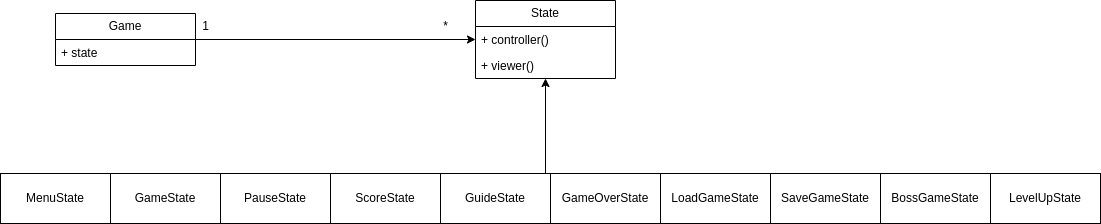

The diagram above was exported from draw.io. Its source (the exported page's mxGraphModel, read from the mxfile embedded in the PNG):
<mxGraphModel dx="2214" dy="811" grid="1" gridSize="10" guides="1" tooltips="1" connect="1" arrows="1" fold="1" page="1" pageScale="1" pageWidth="850" pageHeight="1100" math="0" shadow="0">
  <root>
    <mxCell id="0" />
    <mxCell id="1" parent="0" />
    <mxCell id="dbwAvgpwtgFg_whafS71-23" style="edgeStyle=orthogonalEdgeStyle;rounded=0;orthogonalLoop=1;jettySize=auto;html=1;" edge="1" parent="1" source="dbwAvgpwtgFg_whafS71-5" target="dbwAvgpwtgFg_whafS71-10">
      <mxGeometry relative="1" as="geometry" />
    </mxCell>
    <mxCell id="dbwAvgpwtgFg_whafS71-5" value="Game" style="swimlane;fontStyle=0;childLayout=stackLayout;horizontal=1;startSize=26;fillColor=none;horizontalStack=0;resizeParent=1;resizeParentMax=0;resizeLast=0;collapsible=1;marginBottom=0;whiteSpace=wrap;html=1;" vertex="1" parent="1">
      <mxGeometry x="40" y="80" width="140" height="52" as="geometry" />
    </mxCell>
    <mxCell id="dbwAvgpwtgFg_whafS71-6" value="+ state" style="text;strokeColor=none;fillColor=none;align=left;verticalAlign=top;spacingLeft=4;spacingRight=4;overflow=hidden;rotatable=0;points=[[0,0.5],[1,0.5]];portConstraint=eastwest;whiteSpace=wrap;html=1;" vertex="1" parent="dbwAvgpwtgFg_whafS71-5">
      <mxGeometry y="26" width="140" height="26" as="geometry" />
    </mxCell>
    <mxCell id="dbwAvgpwtgFg_whafS71-9" value="State" style="swimlane;fontStyle=0;childLayout=stackLayout;horizontal=1;startSize=26;fillColor=none;horizontalStack=0;resizeParent=1;resizeParentMax=0;resizeLast=0;collapsible=1;marginBottom=0;whiteSpace=wrap;html=1;" vertex="1" parent="1">
      <mxGeometry x="460" y="67" width="140" height="78" as="geometry" />
    </mxCell>
    <mxCell id="dbwAvgpwtgFg_whafS71-10" value="+ controller()" style="text;strokeColor=none;fillColor=none;align=left;verticalAlign=top;spacingLeft=4;spacingRight=4;overflow=hidden;rotatable=0;points=[[0,0.5],[1,0.5]];portConstraint=eastwest;whiteSpace=wrap;html=1;" vertex="1" parent="dbwAvgpwtgFg_whafS71-9">
      <mxGeometry y="26" width="140" height="26" as="geometry" />
    </mxCell>
    <mxCell id="dbwAvgpwtgFg_whafS71-22" value="+ viewer()" style="text;strokeColor=none;fillColor=none;align=left;verticalAlign=top;spacingLeft=4;spacingRight=4;overflow=hidden;rotatable=0;points=[[0,0.5],[1,0.5]];portConstraint=eastwest;whiteSpace=wrap;html=1;" vertex="1" parent="dbwAvgpwtgFg_whafS71-9">
      <mxGeometry y="52" width="140" height="26" as="geometry" />
    </mxCell>
    <mxCell id="dbwAvgpwtgFg_whafS71-29" style="edgeStyle=orthogonalEdgeStyle;rounded=0;orthogonalLoop=1;jettySize=auto;html=1;entryX=0.5;entryY=1;entryDx=0;entryDy=0;" edge="1" parent="1" source="dbwAvgpwtgFg_whafS71-11" target="dbwAvgpwtgFg_whafS71-9">
      <mxGeometry relative="1" as="geometry" />
    </mxCell>
    <mxCell id="dbwAvgpwtgFg_whafS71-11" value="MenuState" style="html=1;whiteSpace=wrap;" vertex="1" parent="1">
      <mxGeometry x="-15" y="240" width="110" height="50" as="geometry" />
    </mxCell>
    <mxCell id="dbwAvgpwtgFg_whafS71-12" value="GameState" style="html=1;whiteSpace=wrap;" vertex="1" parent="1">
      <mxGeometry x="95" y="240" width="110" height="50" as="geometry" />
    </mxCell>
    <mxCell id="dbwAvgpwtgFg_whafS71-13" value="ScoreState" style="html=1;whiteSpace=wrap;" vertex="1" parent="1">
      <mxGeometry x="315" y="240" width="110" height="50" as="geometry" />
    </mxCell>
    <mxCell id="dbwAvgpwtgFg_whafS71-14" value="GameOverState" style="html=1;whiteSpace=wrap;" vertex="1" parent="1">
      <mxGeometry x="535" y="240" width="110" height="50" as="geometry" />
    </mxCell>
    <mxCell id="dbwAvgpwtgFg_whafS71-15" value="LoadGameState" style="html=1;whiteSpace=wrap;" vertex="1" parent="1">
      <mxGeometry x="645" y="240" width="110" height="50" as="geometry" />
    </mxCell>
    <mxCell id="dbwAvgpwtgFg_whafS71-16" value="GuideState" style="html=1;whiteSpace=wrap;" vertex="1" parent="1">
      <mxGeometry x="425" y="240" width="110" height="50" as="geometry" />
    </mxCell>
    <mxCell id="dbwAvgpwtgFg_whafS71-18" value="LevelUpState" style="html=1;whiteSpace=wrap;" vertex="1" parent="1">
      <mxGeometry x="975" y="240" width="110" height="50" as="geometry" />
    </mxCell>
    <mxCell id="dbwAvgpwtgFg_whafS71-19" value="BossGameState" style="html=1;whiteSpace=wrap;" vertex="1" parent="1">
      <mxGeometry x="865" y="240" width="110" height="50" as="geometry" />
    </mxCell>
    <mxCell id="dbwAvgpwtgFg_whafS71-20" value="SaveGameState" style="html=1;whiteSpace=wrap;" vertex="1" parent="1">
      <mxGeometry x="755" y="240" width="110" height="50" as="geometry" />
    </mxCell>
    <mxCell id="dbwAvgpwtgFg_whafS71-21" value="PauseState" style="html=1;whiteSpace=wrap;" vertex="1" parent="1">
      <mxGeometry x="205" y="240" width="110" height="50" as="geometry" />
    </mxCell>
    <mxCell id="dbwAvgpwtgFg_whafS71-26" value="1" style="text;html=1;align=center;verticalAlign=middle;resizable=0;points=[];autosize=1;strokeColor=none;fillColor=none;" vertex="1" parent="1">
      <mxGeometry x="175" y="78" width="30" height="30" as="geometry" />
    </mxCell>
    <mxCell id="dbwAvgpwtgFg_whafS71-27" value="*" style="text;html=1;align=center;verticalAlign=middle;resizable=0;points=[];autosize=1;strokeColor=none;fillColor=none;" vertex="1" parent="1">
      <mxGeometry x="415" y="78" width="30" height="30" as="geometry" />
    </mxCell>
  </root>
</mxGraphModel>